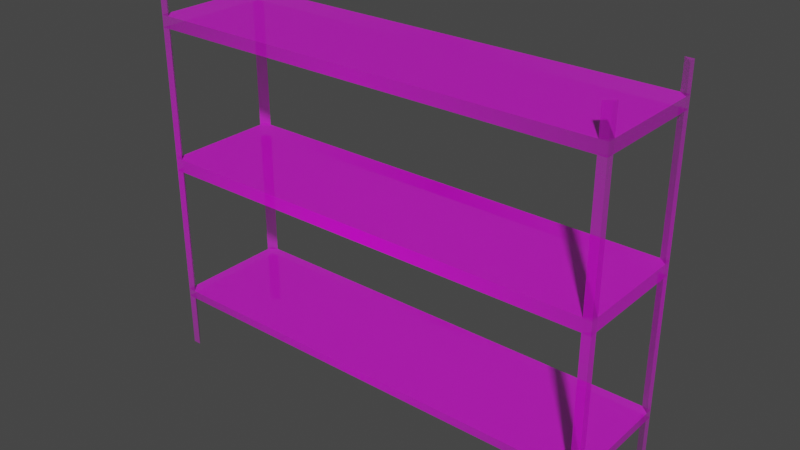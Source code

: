 # Source: shelve.blend  (saved by Blender 3.3.6; exported with 4.5.12 LTS)
import bpy
from mathutils import Matrix  # noqa: F401  (used for matrix-valued properties, if any)

bpy.ops.wm.read_factory_settings(use_empty=True)
scene = bpy.context.scene
scene.name = 'Scene'

# ---- collections
col_collection = bpy.data.collections.new('Collection'); scene.collection.children.link(col_collection)

# ---- images (referenced by path relative to the original .blend; pixels are not part of the script)
import os
ASSET_DIR = os.environ.get("B2B_ASSET_DIR", "")  # directory of the original .blend (textures are referenced by path, not embedded)
HERE = os.path.dirname(os.path.abspath(__file__))  # packed textures are extracted next to this script under _unpacked/

def load_image(name, relpath, width, height, colorspace="sRGB"):
    """Load a texture the original file referenced (path relative to the .blend, or extracted next to this script)."""
    p = next((c for c in (os.path.join(HERE, relpath), os.path.join(ASSET_DIR, relpath)) if relpath and os.path.exists(c)), "")
    if p:
        img = bpy.data.images.load(p, check_existing=True)
        img.name = name
    else:  # same state as the original file: an image datablock whose file is absent (Cycles renders it pink)
        img = bpy.data.images.new(name, width, height)
        img.source = "FILE"
        img.filepath = "//" + (relpath or name)
    img.colorspace_settings.name = colorspace
    return img
img_5shelve_front_png = load_image('5shelve_front.png', '5shelve_front.png', 1024, 1024, 'sRGB')

# ---- materials (node trees are filled in below, after node groups)
mat_shelve = bpy.data.materials.new('Shelve')
mat_shelve.use_transparent_shadow = False

# ---- material node trees
mat_shelve.use_nodes = True; mat_shelve.node_tree.nodes.clear()
_N = mat_shelve.node_tree.nodes; _L = mat_shelve.node_tree.links
n0 = _N.new('ShaderNodeOutputMaterial'); n0.name = 'Material Output'; n0.location = (300, 300)
n1 = _N.new('ShaderNodeTexImage'); n1.name = 'Image Texture'; n1.location = (-200, 300)
n1.image = img_5shelve_front_png
n1.extension = 'CLIP'
n2 = _N.new('ShaderNodeBsdfPrincipled'); n2.name = 'Principled BSDF'; n2.location = (0, 300)
n2.distribution = 'GGX'
n2.subsurface_method = 'RANDOM_WALK_SKIN'
n2.inputs[3].default_value = 1.45
n2.inputs[27].default_value = (0.0, 0.0, 0.0, 1.0)
n2.inputs[28].default_value = 1.0
_L.new(n1.outputs[0], n2.inputs[0])
_L.new(n1.outputs[1], n2.inputs[4])
_L.new(n2.outputs[0], n0.inputs[0])
n0.is_active_output = True

# ---- world
world_world = bpy.data.worlds.new('World'); scene.world = world_world
world_world.use_nodes = True; world_world.node_tree.nodes.clear()
_N = world_world.node_tree.nodes; _L = world_world.node_tree.links
n0 = _N.new('ShaderNodeOutputWorld'); n0.name = 'World Output'; n0.location = (300, 300)
n1 = _N.new('ShaderNodeBackground'); n1.name = 'Background'; n1.location = (10, 300)
n1.inputs[0].default_value = (0.05088, 0.05088, 0.05088, 1.0)
_L.new(n1.outputs[0], n0.inputs[0])
n0.is_active_output = True
world_world.color = (0.05088, 0.05088, 0.05088)
world_world.use_sun_shadow = False
world_world.sun_shadow_jitter_overblur = 0.0

# ---- meshes
me_shelve = bpy.data.meshes.new('Shelve')
me_shelve.from_pydata([(-3.369, -3.589e-07, 2.757), (4.794e-07, -3.589e-07, 2.757), (-3.369, -2.33e-14, 5.33e-07), (0.0, 0.0, 0.0), (-3.369, 0.86, 2.757), (4.794e-07, 0.86, 2.757), (-3.369, 0.86, 6.898e-07), (0.0, 0.86, 3.759e-08), (-3.31, -3.589e-07, 2.757), (-3.31, -2.307e-14, 5.277e-07), (-3.31, 0.86, 2.757), (-3.31, 0.86, 6.845e-07), (-0.05981, -3.589e-07, 2.757), (-0.05981, 0.86, 2.757), (-0.05981, -2.286e-16, 5.229e-09), (-0.05981, 0.86, 4.282e-08), (-3.369, -1.859e-07, 1.525), (2.525e-07, -1.859e-07, 1.525), (-3.369, 0.86, 1.525), (2.525e-07, 0.86, 1.525), (-3.31, 0.86, 1.525), (-3.31, -1.859e-07, 1.525), (-0.05981, 0.86, 1.525), (-0.05981, -1.859e-07, 1.525), (2.443e-07, -1.817e-07, 1.431), (2.443e-07, 0.86, 1.431), (-3.31, 0.86, 1.431), (-0.05981, 0.86, 1.431), (-3.369, -1.817e-07, 1.431), (-3.369, 0.86, 1.431), (-3.31, -1.817e-07, 1.431), (-0.05981, -1.817e-07, 1.431), (-3.369, -3.502e-07, 2.556), (-3.369, 0.86, 2.556), (-3.31, -3.502e-07, 2.556), (-0.05981, -3.502e-07, 2.556), (4.619e-07, -3.502e-07, 2.556), (4.619e-07, 0.86, 2.556), (-3.31, 0.86, 2.556), (-0.05981, 0.86, 2.556), (4.543e-07, -3.464e-07, 2.47), (4.543e-07, 0.86, 2.47), (-3.31, 0.86, 2.47), (-0.05981, 0.86, 2.47), (-3.369, -3.464e-07, 2.47), (-3.369, 0.86, 2.47), (-3.31, -3.464e-07, 2.47), (-0.05981, -3.464e-07, 2.47), (1.597e-07, -7.984e-08, 0.463), (1.597e-07, 0.86, 0.463), (-3.31, 0.86, 0.463), (-0.05981, 0.86, 0.463), (-3.369, -7.984e-08, 0.463), (-3.369, 0.86, 0.463), (-3.31, -7.984e-08, 0.463), (-0.05981, -7.984e-08, 0.463), (3.53e-08, -7.725e-08, 0.4038), (3.53e-08, 0.86, 0.4038), (-3.31, 0.86, 0.4038), (-0.05981, 0.86, 0.4038), (-3.369, -7.725e-08, 0.4038), (-3.369, 0.86, 0.4038), (-3.31, -7.725e-08, 0.4038), (-0.05981, -7.725e-08, 0.4038), (0.0, 0.05575, 2.437e-09), (4.794e-07, 0.05575, 2.757), (-3.369, 0.05575, 2.757), (-3.369, 0.05575, 5.354e-07), (-3.369, 0.05575, 1.525), (2.525e-07, 0.05575, 1.525), (-3.369, 0.05575, 1.431), (2.443e-07, 0.05575, 1.431), (4.619e-07, 0.05575, 2.556), (-3.369, 0.05575, 2.556), (-3.369, 0.05575, 2.47), (4.543e-07, 0.05575, 2.47), (-3.369, 0.05575, 0.463), (1.597e-07, 0.05575, 0.463), (-3.369, 0.05575, 0.4038), (3.53e-08, 0.05575, 0.4038), (0.0, 0.8092, 3.537e-08), (-3.369, 0.8092, 2.757), (-3.369, 0.8092, 1.525), (2.525e-07, 0.8092, 1.525), (-3.369, 0.8092, 1.431), (2.443e-07, 0.8092, 1.431), (4.619e-07, 0.8092, 2.556), (-3.369, 0.8092, 2.556), (-3.369, 0.8092, 2.47), (4.543e-07, 0.8092, 2.47), (-3.369, 0.8092, 0.463), (1.597e-07, 0.8092, 0.463), (-3.369, 0.8092, 0.4038), (3.53e-08, 0.8092, 0.4038), (4.794e-07, 0.8092, 2.757), (-3.369, 0.8092, 6.875e-07)], [], [(63, 14, 3, 56), (59, 57, 7, 15), (93, 80, 7, 57), (87, 81, 4, 33), (61, 58, 11, 6), (60, 2, 9, 62), (44, 16, 21, 46), (45, 42, 20, 18), (84, 90, 50, 26), (89, 83, 19, 41), (43, 41, 19, 22), (47, 23, 17, 40), (21, 30, 31, 23), (20, 22, 27, 26), (26, 50, 58, 61, 53, 29, 18, 20), (85, 91, 93, 57, 49, 25, 19, 83), (31, 55, 63, 56, 48, 24, 17, 23), (12, 35, 36, 1), (13, 5, 37, 39), (94, 86, 37, 5), (4, 10, 38, 33), (0, 32, 34, 8), (88, 87, 33, 45), (82, 88, 45, 18), (35, 47, 40, 36), (39, 37, 41, 43), (86, 89, 41, 37), (33, 38, 42, 45), (32, 44, 46, 34), (38, 39, 43, 42), (34, 46, 47, 35), (90, 84, 82, 18, 29, 53, 61, 92), (28, 16, 68, 70, 76, 78, 60, 52), (25, 49, 57, 59, 51, 27, 22, 19), (95, 92, 61, 6), (54, 62, 63, 55), (50, 51, 59, 58), (85, 27, 51, 91), (48, 56, 79, 77, 71, 69, 17, 24), (2, 60, 78, 67), (76, 70, 30, 54), (36, 40, 75, 72), (16, 44, 74, 68), (44, 32, 73, 74), (1, 36, 72, 65), (77, 55, 31, 71), (40, 17, 69, 75), (52, 60, 62, 54, 30, 21, 16, 28), (32, 0, 66, 73), (56, 3, 64, 79), (77, 79, 93, 91), (78, 76, 90, 92), (72, 75, 89, 86), (49, 53, 52, 48), (74, 73, 87, 88), (69, 71, 85, 83), (57, 56, 60, 61), (70, 68, 82, 84), (25, 24, 28, 29), (17, 19, 18, 16), (33, 32, 36, 37), (41, 40, 44, 45), (9, 67, 78, 62), (11, 58, 92, 95), (63, 79, 64, 14), (59, 15, 80, 93), (21, 68, 74, 46), (20, 42, 88, 82), (43, 22, 83, 89), (47, 75, 69, 23), (12, 65, 72, 35), (13, 39, 86, 94), (38, 10, 81, 87), (34, 73, 66, 8), (6, 11, 95), (80, 15, 7), (14, 64, 3), (5, 13, 94), (1, 65, 12), (81, 10, 4), (8, 66, 0), (2, 67, 9)])
_uv = me_shelve.uv_layers.new(name='UVMap')
_uv.uv.foreach_set('vector', [0.9822, 0.8535, 0.9822, 1.0, 1.0, 1.0, 1.0, 0.8535, 0.9822, 0.8535, 1.0, 0.8535, 1.0, 1.0, 0.9822, 1.0, 1.0, 0.8535, 1.0, 1.0, 1.0, 1.0, 1.0, 0.8535, 0.0, 0.07274, 0.0, 0.0, 0.0, 0.0, 0.0, 0.07274, 0.0, 0.8535, 0.01773, 0.8535, 0.01773, 1.0, 0.0, 1.0, 0.0, 0.8535, 0.0, 1.0, 0.01773, 1.0, 0.01773, 0.8535, 0.0, 0.1042, 0.0, 0.4468, 0.01773, 0.4468, 0.01773, 0.1042, 0.0, 0.1042, 0.01773, 0.1042, 0.01773, 0.4468, 0.0, 0.4468, 0.0, 0.4811, 0.0, 0.8321, 0.01773, 0.8321, 0.01773, 0.4811, 1.0, 0.1042, 1.0, 0.4468, 1.0, 0.4468, 1.0, 0.1042, 0.9822, 0.1042, 1.0, 0.1042, 1.0, 0.4468, 0.9822, 0.4468, 0.9822, 0.1042, 0.9822, 0.4468, 1.0, 0.4468, 1.0, 0.1042, 0.01773, 0.4468, 0.01773, 0.4811, 0.9822, 0.4811, 0.9822, 0.4468, 0.01773, 0.4468, 0.9822, 0.4468, 0.9822, 0.4811, 0.01773, 0.4811, 0.01773, 0.4811, 0.01773, 0.8321, 0.01773, 0.8535, 0.0, 0.8535, 0.0, 0.8321, 0.0, 0.4811, 0.0, 0.4468, 0.01773, 0.4468, 1.0, 0.4811, 1.0, 0.8321, 1.0, 0.8535, 1.0, 0.8535, 1.0, 0.8321, 1.0, 0.4811, 1.0, 0.4468, 1.0, 0.4468, 0.9822, 0.4811, 0.9822, 0.8321, 0.9822, 0.8535, 1.0, 0.8535, 1.0, 0.8321, 1.0, 0.4811, 1.0, 0.4468, 0.9822, 0.4468, 0.9822, 0.0, 0.9822, 0.07274, 1.0, 0.07274, 1.0, 0.0, 0.9822, 0.0, 1.0, 0.0, 1.0, 0.07274, 0.9822, 0.07274, 1.0, 0.0, 1.0, 0.07274, 1.0, 0.07274, 1.0, 0.0, 0.0, 0.0, 0.01773, 0.0, 0.01773, 0.07274, 0.0, 0.07274, 0.0, 0.0, 0.0, 0.07274, 0.01773, 0.07274, 0.01773, 0.0, 0.0, 0.1042, 0.0, 0.07274, 0.0, 0.07274, 0.0, 0.1042, 0.0, 0.4468, 0.0, 0.1042, 0.0, 0.1042, 0.0, 0.4468, 0.9822, 0.07274, 0.9822, 0.1042, 1.0, 0.1042, 1.0, 0.07274, 0.9822, 0.07274, 1.0, 0.07274, 1.0, 0.1042, 0.9822, 0.1042, 1.0, 0.07274, 1.0, 0.1042, 1.0, 0.1042, 1.0, 0.07274, 0.0, 0.07274, 0.01773, 0.07274, 0.01773, 0.1042, 0.0, 0.1042, 0.0, 0.07274, 0.0, 0.1042, 0.01773, 0.1042, 0.01773, 0.07274, 0.01773, 0.07274, 0.9822, 0.07274, 0.9822, 0.1042, 0.01773, 0.1042, 0.01773, 0.07274, 0.01773, 0.1042, 0.9822, 0.1042, 0.9822, 0.07274, 0.0, 0.8321, 0.0, 0.4811, 0.0, 0.4468, 0.0, 0.4468, 0.0, 0.4811, 0.0, 0.8321, 0.0, 0.8535, 0.0, 0.8535, 0.0, 0.4811, 0.0, 0.4468, 0.0, 0.4468, 0.0, 0.4811, 0.0, 0.8321, 0.0, 0.8535, 0.0, 0.8535, 0.0, 0.8321, 1.0, 0.4811, 1.0, 0.8321, 1.0, 0.8535, 0.9822, 0.8535, 0.9822, 0.8321, 0.9822, 0.4811, 0.9822, 0.4468, 1.0, 0.4468, 0.0, 1.0, 0.0, 0.8535, 0.0, 0.8535, 0.0, 1.0, 0.01773, 0.8321, 0.01773, 0.8535, 0.9822, 0.8535, 0.9822, 0.8321, 0.01773, 0.8321, 0.9822, 0.8321, 0.9822, 0.8535, 0.01773, 0.8535, 1.0, 0.4811, 0.9822, 0.4811, 0.9822, 0.8321, 1.0, 0.8321, 1.0, 0.8321, 1.0, 0.8535, 1.0, 0.8535, 1.0, 0.8321, 1.0, 0.4811, 1.0, 0.4468, 1.0, 0.4468, 1.0, 0.4811, 0.0, 1.0, 0.0, 0.8535, 0.0, 0.8535, 0.0, 1.0, 0.0, 0.8321, 0.0, 0.4811, 0.01773, 0.4811, 0.01773, 0.8321, 1.0, 0.07274, 1.0, 0.1042, 1.0, 0.1042, 1.0, 0.07274, 0.0, 0.4468, 0.0, 0.1042, 0.0, 0.1042, 0.0, 0.4468, 0.0, 0.1042, 0.0, 0.07274, 0.0, 0.07274, 0.0, 0.1042, 1.0, 0.0, 1.0, 0.07274, 1.0, 0.07274, 1.0, 0.0, 1.0, 0.8321, 0.9822, 0.8321, 0.9822, 0.4811, 1.0, 0.4811, 1.0, 0.1042, 1.0, 0.4468, 1.0, 0.4468, 1.0, 0.1042, 0.0, 0.8321, 0.0, 0.8535, 0.01773, 0.8535, 0.01773, 0.8321, 0.01773, 0.4811, 0.01773, 0.4468, 0.0, 0.4468, 0.0, 0.4811, 0.0, 0.07274, 0.0, 0.0, 0.0, 0.0, 0.0, 0.07274, 1.0, 0.8535, 1.0, 1.0, 1.0, 1.0, 1.0, 0.8535, 0.9465, 0.8321, 0.9465, 0.8535, 0.9465, 0.8535, 0.9465, 0.8321, 0.08637, 0.8514, 0.08637, 0.83, 0.08637, 0.83, 0.08637, 0.8514, 0.9465, 0.07274, 0.9465, 0.1042, 0.9465, 0.1042, 0.9465, 0.07274, 0.1088, 0.456, 0.1088, 0.456, 0.1088, 0.456, 0.1088, 0.456, 0.08637, 0.1021, 0.08637, 0.07063, 0.08637, 0.07063, 0.08637, 0.1021, 0.9465, 0.4468, 0.9465, 0.4811, 0.9465, 0.4811, 0.9465, 0.4468, 0.08464, 0.4517, 0.08464, 0.4517, 0.08464, 0.4517, 0.08464, 0.4517, 0.08637, 0.479, 0.08637, 0.4447, 0.08637, 0.4447, 0.08637, 0.479, 0.1088, 0.456, 0.1088, 0.456, 0.1088, 0.456, 0.1088, 0.456, 0.1088, 0.456, 0.1088, 0.456, 0.1088, 0.456, 0.1088, 0.456, 0.1088, 0.456, 0.1088, 0.456, 0.1088, 0.456, 0.1088, 0.456, 0.1088, 0.456, 0.1088, 0.456, 0.1088, 0.456, 0.1088, 0.456, 0.01773, 1.0, 0.0, 1.0, 0.0, 0.8535, 0.01773, 0.8535, 0.01773, 1.0, 0.01773, 0.8535, 0.0, 0.8535, 0.0, 1.0, 0.9822, 0.8535, 1.0, 0.8535, 1.0, 1.0, 0.9822, 1.0, 0.9822, 0.8535, 0.9822, 1.0, 1.0, 1.0, 1.0, 0.8535, 0.01773, 0.4468, 0.0, 0.4468, 0.0, 0.1042, 0.01773, 0.1042, 0.01773, 0.4468, 0.01773, 0.1042, 0.0, 0.1042, 0.0, 0.4468, 0.9822, 0.1042, 0.9822, 0.4468, 1.0, 0.4468, 1.0, 0.1042, 0.9822, 0.1042, 1.0, 0.1042, 1.0, 0.4468, 0.9822, 0.4468, 0.9822, 0.0, 1.0, 0.0, 1.0, 0.07274, 0.9822, 0.07274, 0.9822, 0.0, 0.9822, 0.07274, 1.0, 0.07274, 1.0, 0.0, 0.01773, 0.07274, 0.01773, 0.0, 0.0, 0.0, 0.0, 0.07274, 0.01773, 0.07274, 0.0, 0.07274, 0.0, 0.0, 0.01773, 0.0, 0.0, 1.0, 0.01773, 1.0, 0.0, 1.0, 1.0, 1.0, 0.9822, 1.0, 1.0, 1.0, 0.9822, 1.0, 1.0, 1.0, 1.0, 1.0, 1.0, 0.0, 0.9822, 0.0, 1.0, 0.0, 1.0, 0.0, 1.0, 0.0, 0.9822, 0.0, 0.0, 0.0, 0.01773, 0.0, 0.0, 0.0, 0.01773, 0.0, 0.0, 0.0, 0.0, 0.0, 0.0, 1.0, 0.0, 1.0, 0.01773, 1.0])
me_shelve.materials.append(mat_shelve)
me_shelve.update()

# ---- objects
ob_shelve = bpy.data.objects.new('Shelve', me_shelve)

# ---- transforms, parenting, visibility, modifiers, constraints
ob_shelve.location = (0.0, 0.0, -1.192e-07)

# ---- collection membership
col_collection.objects.link(ob_shelve)

# ---- scene / render settings (as saved in the file)
scene.frame_start = 1; scene.frame_end = 250; scene.frame_set(1)
scene.render.engine = 'BLENDER_EEVEE_NEXT'
scene.cycles.sampling_pattern = 'TABULATED_SOBOL'
scene.cycles.use_light_tree = False
scene.view_settings.view_transform = 'Filmic'
bpy.context.view_layer.update()

# ---- added for rendering (the .blend has no active camera and no usable light): camera, sun
cam_auto = bpy.data.cameras.new('AutoCamera')
cam_auto.lens = 50.0
cam_auto.sensor_width = 36.0
cam_auto.clip_end = 1000.0
ob_auto_camera = bpy.data.objects.new('AutoCamera', cam_auto)
scene.collection.objects.link(ob_auto_camera)
ob_auto_camera.location = (2.42118, -4.49696, 4.66315)
ob_auto_camera.rotation_euler = (1.09748, -7.21219e-08, 0.694738)
scene.camera = ob_auto_camera
light_auto_sun = bpy.data.lights.new('AutoSun', 'SUN')
light_auto_sun.energy = 3.0
light_auto_sun.angle = 0.0523599
ob_auto_sun = bpy.data.objects.new('AutoSun', light_auto_sun)
scene.collection.objects.link(ob_auto_sun)
ob_auto_sun.rotation_euler = (0.872665, 0.174533, 0.523599)
bpy.context.view_layer.update()
